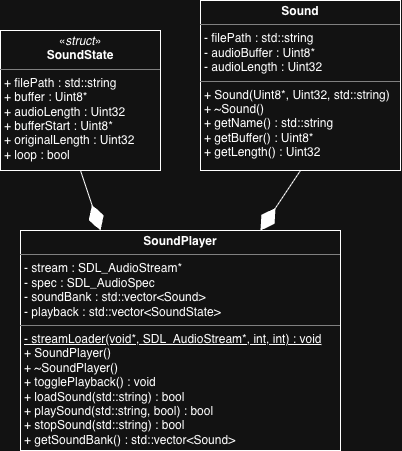

The diagram above was exported from draw.io. Its source (the exported page's mxGraphModel, read from the mxfile embedded in the PNG):
<mxGraphModel dx="803" dy="533" grid="1" gridSize="10" guides="1" tooltips="1" connect="1" arrows="1" fold="1" page="1" pageScale="1" pageWidth="850" pageHeight="1100" math="0" shadow="0">
  <root>
    <mxCell id="0" />
    <mxCell id="1" parent="0" />
    <mxCell id="JSdF2QV4xf609zYzAKnA-1" parent="1" style="verticalAlign=top;align=left;overflow=fill;html=1;whiteSpace=wrap;" value="&lt;p style=&quot;margin:0px;margin-top:4px;text-align:center;&quot;&gt;&lt;span style=&quot;background-color: transparent; color: light-dark(rgb(0, 0, 0), rgb(255, 255, 255));&quot;&gt;«&lt;/span&gt;&lt;i&gt;struct&lt;/i&gt;»&lt;br&gt;&lt;b&gt;SoundState&lt;/b&gt;&lt;/p&gt;&lt;hr size=&quot;1&quot; style=&quot;border-style:solid;&quot;&gt;&lt;p style=&quot;margin:0px;margin-left:4px;&quot;&gt;+ filePath :&amp;nbsp;&lt;span style=&quot;background-color: transparent; color: light-dark(rgb(0, 0, 0), rgb(255, 255, 255));&quot;&gt;std::string&lt;/span&gt;&lt;/p&gt;&lt;p style=&quot;margin:0px;margin-left:4px;&quot;&gt;+ buffer :&amp;nbsp;&lt;span style=&quot;background-color: transparent; color: light-dark(rgb(0, 0, 0), rgb(255, 255, 255));&quot;&gt;Uint8*&lt;/span&gt;&lt;/p&gt;&lt;p style=&quot;margin:0px;margin-left:4px;&quot;&gt;+ audioLength :&amp;nbsp;&lt;span style=&quot;background-color: transparent; color: light-dark(rgb(0, 0, 0), rgb(255, 255, 255));&quot;&gt;Uint32&lt;/span&gt;&lt;/p&gt;&lt;p style=&quot;margin:0px;margin-left:4px;&quot;&gt;+ bufferStart :&amp;nbsp;&lt;span style=&quot;background-color: transparent; color: light-dark(rgb(0, 0, 0), rgb(255, 255, 255));&quot;&gt;Uint8*&lt;/span&gt;&lt;/p&gt;&lt;p style=&quot;margin:0px;margin-left:4px;&quot;&gt;+ originalLength :&amp;nbsp;&lt;span style=&quot;background-color: transparent; color: light-dark(rgb(0, 0, 0), rgb(255, 255, 255));&quot;&gt;Uint32&lt;/span&gt;&lt;/p&gt;&lt;p style=&quot;margin:0px;margin-left:4px;&quot;&gt;+ loop :&amp;nbsp;&lt;span style=&quot;background-color: transparent; color: light-dark(rgb(0, 0, 0), rgb(255, 255, 255));&quot;&gt;bool&lt;/span&gt;&lt;/p&gt;" vertex="1">
      <mxGeometry height="140" width="160" x="250" y="100" as="geometry" />
    </mxCell>
    <mxCell id="JSdF2QV4xf609zYzAKnA-3" parent="1" style="verticalAlign=top;align=left;overflow=fill;html=1;whiteSpace=wrap;" value="&lt;p style=&quot;margin: 4px 0px 0px; text-align: center;&quot;&gt;&lt;b&gt;Sound&lt;/b&gt;&lt;/p&gt;&lt;hr size=&quot;1&quot; style=&quot;border-style: solid;&quot;&gt;&lt;p style=&quot;margin: 0px 0px 0px 4px;&quot;&gt;- filePath :&amp;nbsp;&lt;span style=&quot;background-color: transparent; color: light-dark(rgb(0, 0, 0), rgb(255, 255, 255));&quot;&gt;std::string&lt;/span&gt;&lt;/p&gt;&lt;p style=&quot;margin: 0px 0px 0px 4px;&quot;&gt;- audioBuffer :&amp;nbsp;&lt;span style=&quot;background-color: transparent; color: light-dark(rgb(0, 0, 0), rgb(255, 255, 255));&quot;&gt;Uint8*&lt;/span&gt;&lt;/p&gt;&lt;p style=&quot;margin: 0px 0px 0px 4px;&quot;&gt;- audioLength :&amp;nbsp;&lt;span style=&quot;background-color: transparent; color: light-dark(rgb(0, 0, 0), rgb(255, 255, 255));&quot;&gt;Uint32&lt;/span&gt;&lt;/p&gt;&lt;hr size=&quot;1&quot; style=&quot;border-style:solid;&quot;&gt;&lt;p style=&quot;margin:0px;margin-left:4px;&quot;&gt;+ Sound(Uint8*, Uint32, std::string)&lt;/p&gt;&lt;p style=&quot;margin:0px;margin-left:4px;&quot;&gt;+ ~Sound()&lt;/p&gt;&lt;p style=&quot;margin:0px;margin-left:4px;&quot;&gt;+ getName() :&amp;nbsp;&lt;span style=&quot;background-color: transparent; color: light-dark(rgb(0, 0, 0), rgb(255, 255, 255));&quot;&gt;std::string&lt;/span&gt;&lt;/p&gt;&lt;p style=&quot;margin:0px;margin-left:4px;&quot;&gt;+ getBuffer() :&amp;nbsp;&lt;span style=&quot;background-color: transparent; color: light-dark(rgb(0, 0, 0), rgb(255, 255, 255));&quot;&gt;Uint8*&lt;/span&gt;&lt;/p&gt;&lt;p style=&quot;margin:0px;margin-left:4px;&quot;&gt;+ getLength() :&amp;nbsp;&lt;span style=&quot;background-color: transparent; color: light-dark(rgb(0, 0, 0), rgb(255, 255, 255));&quot;&gt;Uint32&lt;/span&gt;&lt;/p&gt;" vertex="1">
      <mxGeometry height="170" width="200" x="450" y="70" as="geometry" />
    </mxCell>
    <mxCell id="JSdF2QV4xf609zYzAKnA-4" parent="1" style="verticalAlign=top;align=left;overflow=fill;html=1;whiteSpace=wrap;" value="&lt;p style=&quot;margin: 4px 0px 0px; text-align: center;&quot;&gt;&lt;b&gt;SoundPlayer&lt;/b&gt;&lt;/p&gt;&lt;hr size=&quot;1&quot; style=&quot;border-style: solid;&quot;&gt;&lt;p style=&quot;margin: 0px 0px 0px 4px;&quot;&gt;- stream :&amp;nbsp;&lt;span style=&quot;background-color: transparent; color: light-dark(rgb(0, 0, 0), rgb(255, 255, 255));&quot;&gt;SDL_AudioStream*&lt;/span&gt;&lt;/p&gt;&lt;p style=&quot;margin: 0px 0px 0px 4px;&quot;&gt;- spec :&amp;nbsp;&lt;span style=&quot;background-color: transparent; color: light-dark(rgb(0, 0, 0), rgb(255, 255, 255));&quot;&gt;SDL_AudioSpec&lt;/span&gt;&lt;/p&gt;&lt;p style=&quot;margin: 0px 0px 0px 4px;&quot;&gt;- soundBank :&amp;nbsp;&lt;span style=&quot;background-color: transparent; color: light-dark(rgb(0, 0, 0), rgb(255, 255, 255));&quot;&gt;std::vector&amp;lt;Sound&amp;gt;&lt;/span&gt;&lt;span style=&quot;background-color: transparent; color: light-dark(rgb(0, 0, 0), rgb(255, 255, 255));&quot;&gt;&amp;nbsp;&lt;/span&gt;&lt;/p&gt;&lt;p style=&quot;margin: 0px 0px 0px 4px;&quot;&gt;- playback :&amp;nbsp;&lt;span style=&quot;background-color: transparent; color: light-dark(rgb(0, 0, 0), rgb(255, 255, 255));&quot;&gt;std::vector&amp;lt;SoundState&amp;gt;&lt;/span&gt;&lt;span style=&quot;background-color: transparent; color: light-dark(rgb(0, 0, 0), rgb(255, 255, 255));&quot;&gt;&amp;nbsp;&lt;/span&gt;&lt;/p&gt;&lt;hr size=&quot;1&quot; style=&quot;border-style:solid;&quot;&gt;&lt;p style=&quot;margin:0px;margin-left:4px;&quot;&gt;&lt;u&gt;- streamLoader(void*, SDL_AudioStream*, int, int) : void&lt;/u&gt;&lt;/p&gt;&lt;p style=&quot;margin:0px;margin-left:4px;&quot;&gt;+ SoundPlayer()&lt;/p&gt;&lt;p style=&quot;margin:0px;margin-left:4px;&quot;&gt;+ ~SoundPlayer()&lt;/p&gt;&lt;p style=&quot;margin:0px;margin-left:4px;&quot;&gt;+ togglePlayback() :&amp;nbsp;&lt;span style=&quot;background-color: transparent; color: light-dark(rgb(0, 0, 0), rgb(255, 255, 255));&quot;&gt;void&lt;/span&gt;&lt;/p&gt;&lt;p style=&quot;margin:0px;margin-left:4px;&quot;&gt;+ loadSound(std::string) :&amp;nbsp;&lt;span style=&quot;background-color: transparent; color: light-dark(rgb(0, 0, 0), rgb(255, 255, 255));&quot;&gt;bool&lt;/span&gt;&lt;/p&gt;&lt;p style=&quot;margin:0px;margin-left:4px;&quot;&gt;+ playSound(std::string, bool) :&amp;nbsp;&lt;span style=&quot;background-color: transparent; color: light-dark(rgb(0, 0, 0), rgb(255, 255, 255));&quot;&gt;bool&lt;/span&gt;&lt;/p&gt;&lt;p style=&quot;margin:0px;margin-left:4px;&quot;&gt;+ stopSound(std::string) :&amp;nbsp;&lt;span style=&quot;background-color: transparent; color: light-dark(rgb(0, 0, 0), rgb(255, 255, 255));&quot;&gt;bool&lt;/span&gt;&lt;/p&gt;&lt;p style=&quot;margin:0px;margin-left:4px;&quot;&gt;&lt;/p&gt;&lt;p style=&quot;margin:0px;margin-left:4px;&quot;&gt;+ getSoundBank() :&amp;nbsp;&lt;span style=&quot;background-color: transparent; color: light-dark(rgb(0, 0, 0), rgb(255, 255, 255));&quot;&gt;std::vector&amp;lt;Sound&amp;gt;&lt;/span&gt;&lt;/p&gt;" vertex="1">
      <mxGeometry height="220" width="320" x="270" y="300" as="geometry" />
    </mxCell>
    <mxCell id="JSdF2QV4xf609zYzAKnA-5" edge="1" parent="1" source="JSdF2QV4xf609zYzAKnA-1" style="endArrow=diamondThin;endFill=1;endSize=24;html=1;rounded=0;entryX=0.25;entryY=0;entryDx=0;entryDy=0;exitX=0.5;exitY=1;exitDx=0;exitDy=0;" target="JSdF2QV4xf609zYzAKnA-4" value="">
      <mxGeometry relative="1" width="160" as="geometry">
        <mxPoint x="100" y="370" as="sourcePoint" />
        <mxPoint x="260" y="370" as="targetPoint" />
      </mxGeometry>
    </mxCell>
    <mxCell id="JSdF2QV4xf609zYzAKnA-6" edge="1" parent="1" source="JSdF2QV4xf609zYzAKnA-3" style="endArrow=diamondThin;endFill=1;endSize=24;html=1;rounded=0;entryX=0.75;entryY=0;entryDx=0;entryDy=0;exitX=0.5;exitY=1;exitDx=0;exitDy=0;" target="JSdF2QV4xf609zYzAKnA-4" value="">
      <mxGeometry relative="1" width="160" as="geometry">
        <mxPoint x="570" y="280" as="sourcePoint" />
        <mxPoint x="730" y="280" as="targetPoint" />
      </mxGeometry>
    </mxCell>
  </root>
</mxGraphModel>